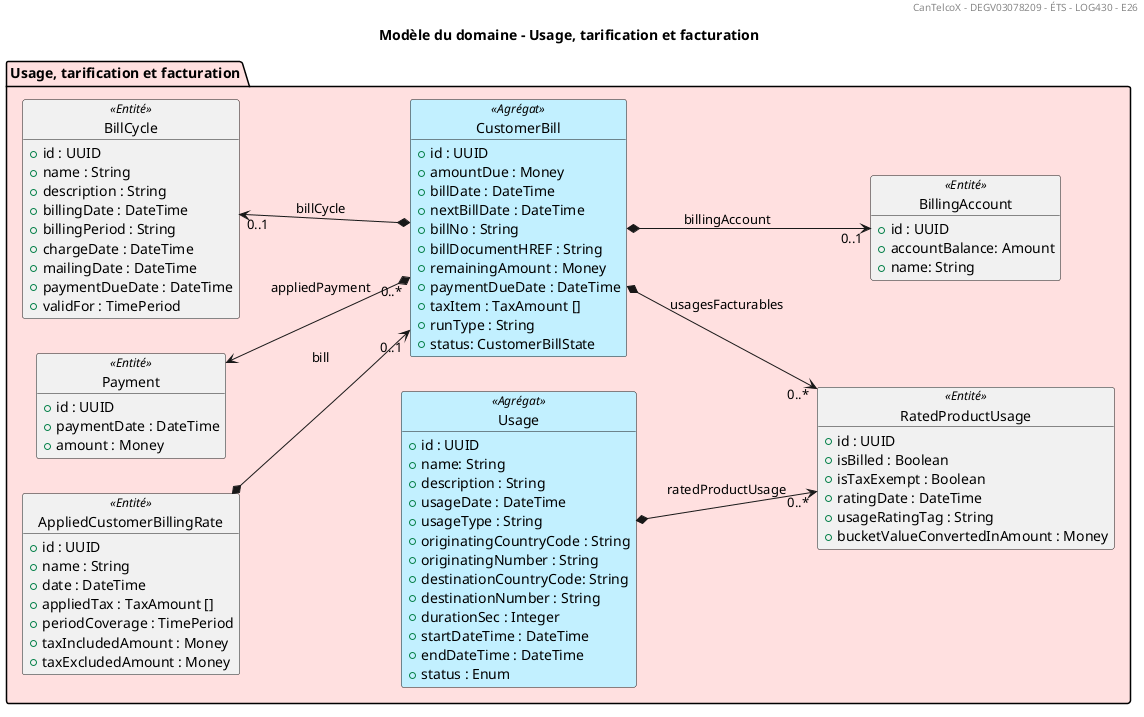

The diagram above was rendered by PlantUML. Its source (embedded in the PNG):
@startuml
title Modèle du domaine - Usage, tarification et facturation
header CanTelcoX - DEGV03078209 - ÉTS - LOG430 - E26
skinparam object<<Agrégat>> {
BackgroundColor #APPLICATION
}
left to right direction
package "Usage, tarification et facturation" as BC5 #IMPLEMENTATION {

object BillCycle <<Entité>> {
+id : UUID
+name : String
+description : String
+billingDate : DateTime
+billingPeriod : String
+chargeDate : DateTime
+mailingDate : DateTime
+paymentDueDate : DateTime
+validFor : TimePeriod
}
object Payment <<Entité>> {
+id : UUID
+paymentDate : DateTime
+amount : Money
}
object CustomerBill <<Agrégat>> {
+id : UUID
+amountDue : Money
+billDate : DateTime
+nextBillDate : DateTime
+billNo : String
+billDocumentHREF : String
+remainingAmount : Money
+paymentDueDate : DateTime
+taxItem : TaxAmount []
+runType : String
+status: CustomerBillState
}
object AppliedCustomerBillingRate <<Entité>> {
+id : UUID
+name : String
+date : DateTime
+appliedTax : TaxAmount []
+periodCoverage : TimePeriod
+taxIncludedAmount : Money
+taxExcludedAmount : Money
}
object BillingAccount <<Entité>> {
+id : UUID
+accountBalance: Amount
+name: String
}
object Usage <<Agrégat>> {
+id : UUID
+name: String
+description : String
+usageDate : DateTime
+usageType : String
+originatingCountryCode : String
+originatingNumber : String
+destinationCountryCode: String
+destinationNumber : String
+durationSec : Integer
+startDateTime : DateTime
+endDateTime : DateTime
+status : Enum
}
object RatedProductUsage <<Entité>> {
+id : UUID
+isBilled : Boolean
+isTaxExempt : Boolean
+ratingDate : DateTime
+usageRatingTag : String
+bucketValueConvertedInAmount : Money
}
}
AppliedCustomerBillingRate *--> "0..1" CustomerBill : bill
Payment <--* "0..*" CustomerBill : appliedPayment
CustomerBill *--> "0..*" RatedProductUsage : usagesFacturables
BillCycle "0..1" <--* CustomerBill : billCycle
CustomerBill *--> "0..1" BillingAccount : billingAccount
Usage *--> "0..*" RatedProductUsage : ratedProductUsage
@enduml